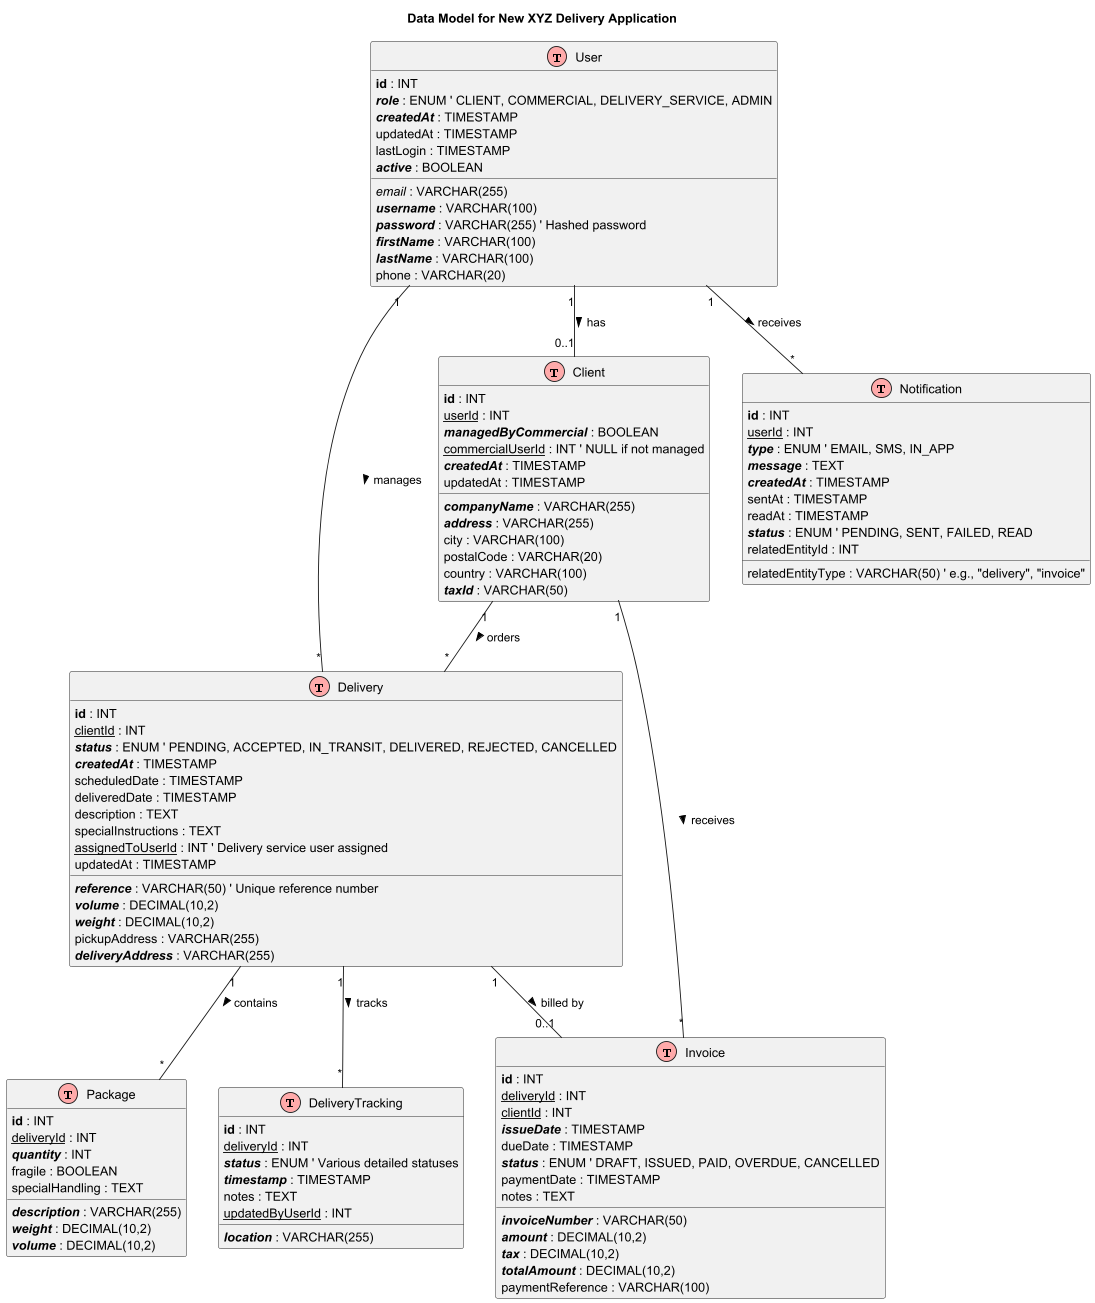

The diagram above was rendered by PlantUML. Its source (embedded in the PNG):
@startuml
!define table(x) class x << (T,#FFAAAA) >>
!define primary_key(x) <b>x</b>
!define foreign_key(x) <u>x</u>
!define unique(x) <i>x</i>
!define not_null(x) <b><i>x</i></b>

title Data Model for New XYZ Delivery Application

' User entity with roles
table(User) {
  primary_key(id) : INT
  unique(email) : VARCHAR(255)
  not_null(username) : VARCHAR(100)
  not_null(password) : VARCHAR(255) ' Hashed password
  not_null(firstName) : VARCHAR(100)
  not_null(lastName) : VARCHAR(100)
  phone : VARCHAR(20)
  not_null(role) : ENUM ' CLIENT, COMMERCIAL, DELIVERY_SERVICE, ADMIN
  not_null(createdAt) : TIMESTAMP
  updatedAt : TIMESTAMP
  lastLogin : TIMESTAMP
  not_null(active) : BOOLEAN
}

' Client entity
table(Client) {
  primary_key(id) : INT
  foreign_key(userId) : INT
  not_null(companyName) : VARCHAR(255)
  not_null(address) : VARCHAR(255)
  city : VARCHAR(100)
  postalCode : VARCHAR(20)
  country : VARCHAR(100)
  not_null(taxId) : VARCHAR(50)
  not_null(managedByCommercial) : BOOLEAN
  foreign_key(commercialUserId) : INT ' NULL if not managed
  not_null(createdAt) : TIMESTAMP
  updatedAt : TIMESTAMP
}

' Delivery entity
table(Delivery) {
  primary_key(id) : INT
  foreign_key(clientId) : INT
  not_null(reference) : VARCHAR(50) ' Unique reference number
  not_null(status) : ENUM ' PENDING, ACCEPTED, IN_TRANSIT, DELIVERED, REJECTED, CANCELLED
  not_null(createdAt) : TIMESTAMP
  scheduledDate : TIMESTAMP
  deliveredDate : TIMESTAMP
  not_null(volume) : DECIMAL(10,2)
  not_null(weight) : DECIMAL(10,2)
  description : TEXT
  pickupAddress : VARCHAR(255)
  not_null(deliveryAddress) : VARCHAR(255)
  specialInstructions : TEXT
  foreign_key(assignedToUserId) : INT ' Delivery service user assigned
  updatedAt : TIMESTAMP
}

' Package entity (for multiple items in a delivery)
table(Package) {
  primary_key(id) : INT
  foreign_key(deliveryId) : INT
  not_null(description) : VARCHAR(255)
  not_null(quantity) : INT
  not_null(weight) : DECIMAL(10,2)
  not_null(volume) : DECIMAL(10,2)
  fragile : BOOLEAN
  specialHandling : TEXT
}

' Tracking entity
table(DeliveryTracking) {
  primary_key(id) : INT
  foreign_key(deliveryId) : INT
  not_null(status) : ENUM ' Various detailed statuses
  not_null(timestamp) : TIMESTAMP
  not_null(location) : VARCHAR(255)
  notes : TEXT
  foreign_key(updatedByUserId) : INT
}

' Invoice entity
table(Invoice) {
  primary_key(id) : INT
  foreign_key(deliveryId) : INT
  foreign_key(clientId) : INT
  not_null(invoiceNumber) : VARCHAR(50)
  not_null(issueDate) : TIMESTAMP
  dueDate : TIMESTAMP
  not_null(amount) : DECIMAL(10,2)
  not_null(tax) : DECIMAL(10,2)
  not_null(totalAmount) : DECIMAL(10,2)
  not_null(status) : ENUM ' DRAFT, ISSUED, PAID, OVERDUE, CANCELLED
  paymentDate : TIMESTAMP
  paymentReference : VARCHAR(100)
  notes : TEXT
}

' Notification entity
table(Notification) {
  primary_key(id) : INT
  foreign_key(userId) : INT
  not_null(type) : ENUM ' EMAIL, SMS, IN_APP
  not_null(message) : TEXT
  not_null(createdAt) : TIMESTAMP
  sentAt : TIMESTAMP
  readAt : TIMESTAMP
  not_null(status) : ENUM ' PENDING, SENT, FAILED, READ
  relatedEntityType : VARCHAR(50) ' e.g., "delivery", "invoice"
  relatedEntityId : INT
}

' Relationships
User "1" -- "0..1" Client : has >
User "1" -- "*" Delivery : manages >
Client "1" -- "*" Delivery : orders >
Client "1" -- "*" Invoice : receives >
Delivery "1" -- "*" Package : contains >
Delivery "1" -- "*" DeliveryTracking : tracks >
Delivery "1" -- "0..1" Invoice : billed by >
User "1" -- "*" Notification : receives >

@enduml